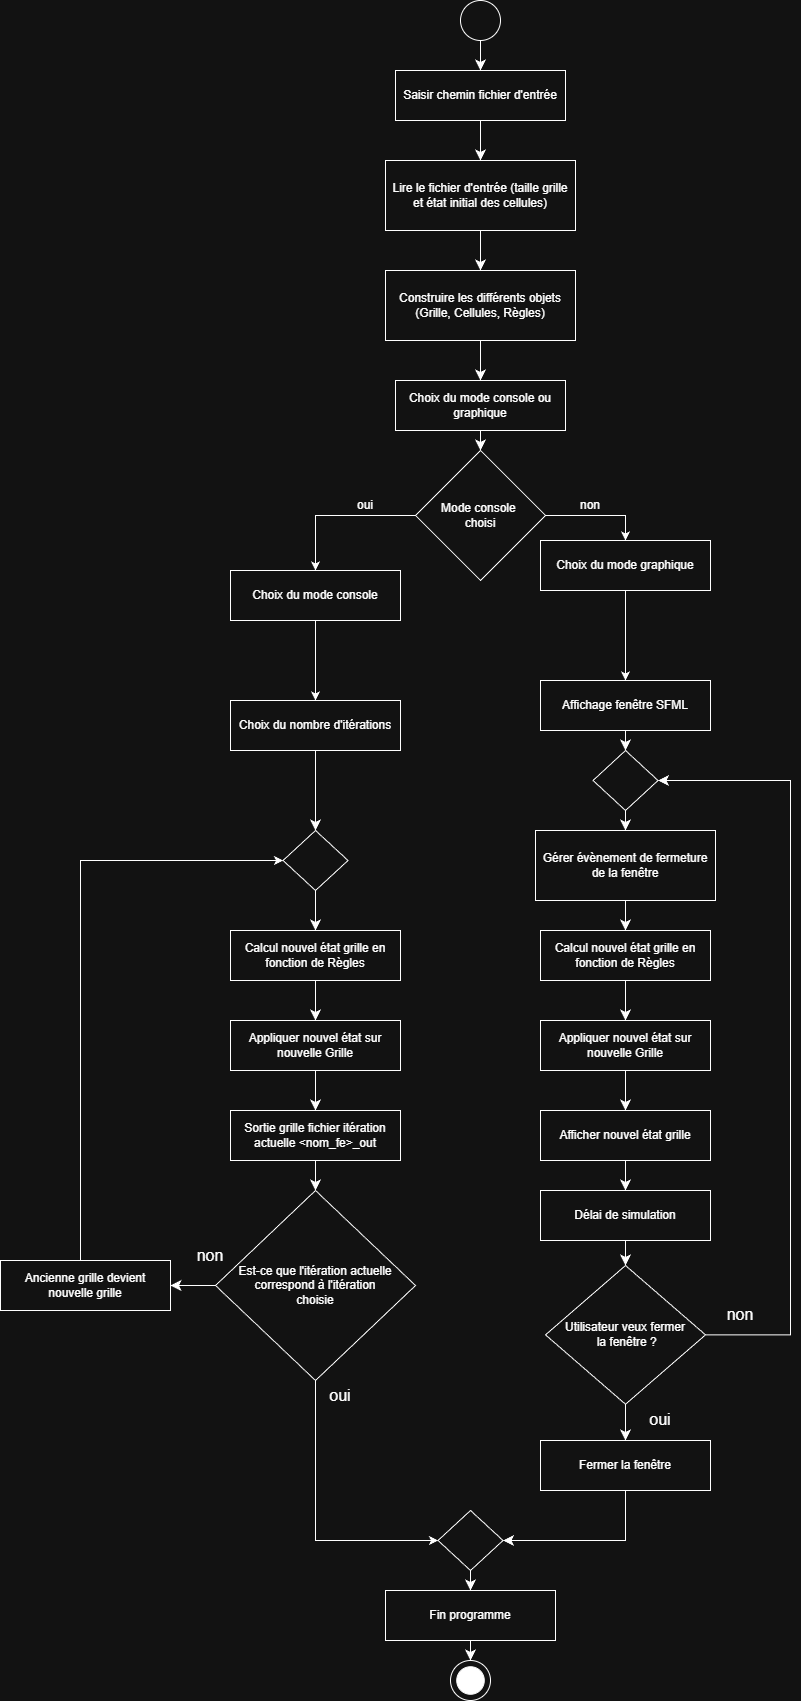

The diagram above was exported from draw.io. Its source (the exported page's mxGraphModel, read from the mxfile embedded in the PNG):
<mxGraphModel dx="1226" dy="628" grid="1" gridSize="10" guides="1" tooltips="1" connect="1" arrows="1" fold="1" page="1" pageScale="1" pageWidth="3300" pageHeight="4681" math="0" shadow="0">
  <root>
    <mxCell id="0" />
    <mxCell id="1" parent="0" />
    <mxCell id="QVfovJVbqum_0dQS8iKM-1" parent="1" style="ellipse;whiteSpace=wrap;html=1;aspect=fixed;" value="" vertex="1">
      <mxGeometry height="40" width="40" x="1500" y="610" as="geometry" />
    </mxCell>
    <mxCell id="QVfovJVbqum_0dQS8iKM-2" edge="1" parent="1" style="edgeStyle=none;curved=1;rounded=0;orthogonalLoop=1;jettySize=auto;html=1;entryX=0.5;entryY=0;entryDx=0;entryDy=0;fontSize=12;startSize=8;endSize=8;" target="QVfovJVbqum_0dQS8iKM-4">
      <mxGeometry relative="1" as="geometry">
        <mxPoint x="1520" y="650" as="sourcePoint" />
      </mxGeometry>
    </mxCell>
    <mxCell id="QVfovJVbqum_0dQS8iKM-3" edge="1" parent="1" source="QVfovJVbqum_0dQS8iKM-4" style="edgeStyle=none;curved=1;rounded=0;orthogonalLoop=1;jettySize=auto;html=1;entryX=0.5;entryY=0;entryDx=0;entryDy=0;fontSize=12;startSize=8;endSize=8;" target="QVfovJVbqum_0dQS8iKM-6">
      <mxGeometry relative="1" as="geometry" />
    </mxCell>
    <mxCell id="QVfovJVbqum_0dQS8iKM-4" parent="1" style="rounded=0;whiteSpace=wrap;html=1;" value="Saisir chemin fichier d'entrée" vertex="1">
      <mxGeometry height="50" width="170" x="1435" y="680" as="geometry" />
    </mxCell>
    <mxCell id="QVfovJVbqum_0dQS8iKM-5" edge="1" parent="1" source="QVfovJVbqum_0dQS8iKM-6" style="edgeStyle=none;curved=1;rounded=0;orthogonalLoop=1;jettySize=auto;html=1;entryX=0.5;entryY=0;entryDx=0;entryDy=0;fontSize=12;startSize=8;endSize=8;" target="QVfovJVbqum_0dQS8iKM-8">
      <mxGeometry relative="1" as="geometry" />
    </mxCell>
    <mxCell id="QVfovJVbqum_0dQS8iKM-6" parent="1" style="rounded=0;whiteSpace=wrap;html=1;" value="Lire le fichier d'entrée (taille grille et état initial des cellules)" vertex="1">
      <mxGeometry height="70" width="190" x="1425" y="770" as="geometry" />
    </mxCell>
    <mxCell id="QVfovJVbqum_0dQS8iKM-7" edge="1" parent="1" source="QVfovJVbqum_0dQS8iKM-8" style="edgeStyle=none;curved=1;rounded=0;orthogonalLoop=1;jettySize=auto;html=1;entryX=0.5;entryY=0;entryDx=0;entryDy=0;fontSize=12;startSize=8;endSize=8;" target="QVfovJVbqum_0dQS8iKM-10">
      <mxGeometry relative="1" as="geometry" />
    </mxCell>
    <mxCell id="QVfovJVbqum_0dQS8iKM-8" parent="1" style="rounded=0;whiteSpace=wrap;html=1;" value="Construire les différents objets (Grille, Cellules, Règles)" vertex="1">
      <mxGeometry height="70" width="190" x="1425" y="880" as="geometry" />
    </mxCell>
    <mxCell id="QVfovJVbqum_0dQS8iKM-9" edge="1" parent="1" source="QVfovJVbqum_0dQS8iKM-10" style="edgeStyle=none;curved=1;rounded=0;orthogonalLoop=1;jettySize=auto;html=1;entryX=0.5;entryY=0;entryDx=0;entryDy=0;fontSize=12;startSize=8;endSize=8;">
      <mxGeometry relative="1" as="geometry">
        <mxPoint x="1520" y="1060" as="targetPoint" />
      </mxGeometry>
    </mxCell>
    <mxCell id="QVfovJVbqum_0dQS8iKM-10" parent="1" style="rounded=0;whiteSpace=wrap;html=1;" value="Choix du mode console ou graphique" vertex="1">
      <mxGeometry height="50" width="170" x="1435" y="990" as="geometry" />
    </mxCell>
    <mxCell id="QVfovJVbqum_0dQS8iKM-11" edge="1" parent="1" source="QVfovJVbqum_0dQS8iKM-13" style="edgeStyle=orthogonalEdgeStyle;rounded=0;orthogonalLoop=1;jettySize=auto;html=1;entryX=0.5;entryY=0;entryDx=0;entryDy=0;" target="QVfovJVbqum_0dQS8iKM-15">
      <mxGeometry relative="1" as="geometry" />
    </mxCell>
    <mxCell id="QVfovJVbqum_0dQS8iKM-12" edge="1" parent="1" source="QVfovJVbqum_0dQS8iKM-13" style="edgeStyle=orthogonalEdgeStyle;rounded=0;orthogonalLoop=1;jettySize=auto;html=1;entryX=0.5;entryY=0;entryDx=0;entryDy=0;" target="QVfovJVbqum_0dQS8iKM-17">
      <mxGeometry relative="1" as="geometry">
        <Array as="points">
          <mxPoint x="1665" y="1125" />
        </Array>
      </mxGeometry>
    </mxCell>
    <mxCell id="QVfovJVbqum_0dQS8iKM-13" parent="1" style="rhombus;whiteSpace=wrap;html=1;" value="Mode console&amp;nbsp;&lt;div&gt;choisi&lt;/div&gt;" vertex="1">
      <mxGeometry height="130" width="130" x="1455" y="1060" as="geometry" />
    </mxCell>
    <mxCell id="v9vlSEf4f2ea38HlZAtB-3" edge="1" parent="1" source="QVfovJVbqum_0dQS8iKM-15" style="edgeStyle=orthogonalEdgeStyle;rounded=0;orthogonalLoop=1;jettySize=auto;html=1;entryX=0.5;entryY=0;entryDx=0;entryDy=0;" target="QVfovJVbqum_0dQS8iKM-52">
      <mxGeometry relative="1" as="geometry" />
    </mxCell>
    <mxCell id="QVfovJVbqum_0dQS8iKM-15" parent="1" style="rounded=0;whiteSpace=wrap;html=1;" value="Choix du mode console" vertex="1">
      <mxGeometry height="50" width="170" x="1270" y="1180" as="geometry" />
    </mxCell>
    <mxCell id="v9vlSEf4f2ea38HlZAtB-8" edge="1" parent="1" source="QVfovJVbqum_0dQS8iKM-17" style="edgeStyle=orthogonalEdgeStyle;rounded=0;orthogonalLoop=1;jettySize=auto;html=1;entryX=0.5;entryY=0;entryDx=0;entryDy=0;" target="QVfovJVbqum_0dQS8iKM-19">
      <mxGeometry relative="1" as="geometry" />
    </mxCell>
    <mxCell id="QVfovJVbqum_0dQS8iKM-17" parent="1" style="rounded=0;whiteSpace=wrap;html=1;" value="Choix du mode graphique" vertex="1">
      <mxGeometry height="50" width="170" x="1580" y="1150" as="geometry" />
    </mxCell>
    <mxCell id="QVfovJVbqum_0dQS8iKM-18" edge="1" parent="1" source="QVfovJVbqum_0dQS8iKM-19" style="edgeStyle=none;curved=1;rounded=0;orthogonalLoop=1;jettySize=auto;html=1;entryX=0.5;entryY=0;entryDx=0;entryDy=0;fontSize=12;startSize=8;endSize=8;" target="QVfovJVbqum_0dQS8iKM-54">
      <mxGeometry relative="1" as="geometry" />
    </mxCell>
    <mxCell id="QVfovJVbqum_0dQS8iKM-19" parent="1" style="rounded=0;whiteSpace=wrap;html=1;" value="Affichage fenêtre SFML" vertex="1">
      <mxGeometry height="50" width="170" x="1580" y="1290" as="geometry" />
    </mxCell>
    <mxCell id="QVfovJVbqum_0dQS8iKM-22" parent="1" style="text;html=1;whiteSpace=wrap;strokeColor=none;fillColor=none;align=center;verticalAlign=middle;rounded=0;" value="oui" vertex="1">
      <mxGeometry height="30" width="60" x="1375" y="1100" as="geometry" />
    </mxCell>
    <mxCell id="QVfovJVbqum_0dQS8iKM-23" parent="1" style="text;html=1;whiteSpace=wrap;strokeColor=none;fillColor=none;align=center;verticalAlign=middle;rounded=0;" value="non" vertex="1">
      <mxGeometry height="30" width="60" x="1600" y="1100" as="geometry" />
    </mxCell>
    <mxCell id="QVfovJVbqum_0dQS8iKM-24" edge="1" parent="1" style="edgeStyle=none;curved=1;rounded=0;orthogonalLoop=1;jettySize=auto;html=1;entryX=0.5;entryY=0;entryDx=0;entryDy=0;fontSize=12;startSize=8;endSize=8;" target="QVfovJVbqum_0dQS8iKM-27">
      <mxGeometry relative="1" as="geometry">
        <mxPoint x="1355" y="1490" as="sourcePoint" />
      </mxGeometry>
    </mxCell>
    <mxCell id="QVfovJVbqum_0dQS8iKM-26" edge="1" parent="1" source="QVfovJVbqum_0dQS8iKM-27" style="edgeStyle=none;curved=1;rounded=0;orthogonalLoop=1;jettySize=auto;html=1;entryX=0.5;entryY=0;entryDx=0;entryDy=0;fontSize=12;startSize=8;endSize=8;" target="QVfovJVbqum_0dQS8iKM-33">
      <mxGeometry relative="1" as="geometry" />
    </mxCell>
    <mxCell id="QVfovJVbqum_0dQS8iKM-27" parent="1" style="rounded=0;whiteSpace=wrap;html=1;" value="Calcul nouvel état grille en&lt;div&gt;fonction de Règles&lt;/div&gt;" vertex="1">
      <mxGeometry height="50" width="170" x="1270" y="1540" as="geometry" />
    </mxCell>
    <mxCell id="QVfovJVbqum_0dQS8iKM-28" edge="1" parent="1" source="QVfovJVbqum_0dQS8iKM-29" style="edgeStyle=none;curved=1;rounded=0;orthogonalLoop=1;jettySize=auto;html=1;entryX=0.5;entryY=0;entryDx=0;entryDy=0;fontSize=12;startSize=8;endSize=8;" target="QVfovJVbqum_0dQS8iKM-31">
      <mxGeometry relative="1" as="geometry" />
    </mxCell>
    <mxCell id="QVfovJVbqum_0dQS8iKM-29" parent="1" style="rounded=0;whiteSpace=wrap;html=1;" value="Calcul nouvel état grille en fonction de Règles" vertex="1">
      <mxGeometry height="50" width="170" x="1580" y="1540" as="geometry" />
    </mxCell>
    <mxCell id="QVfovJVbqum_0dQS8iKM-30" edge="1" parent="1" source="QVfovJVbqum_0dQS8iKM-31" style="edgeStyle=none;curved=1;rounded=0;orthogonalLoop=1;jettySize=auto;html=1;entryX=0.5;entryY=0;entryDx=0;entryDy=0;fontSize=12;startSize=8;endSize=8;" target="QVfovJVbqum_0dQS8iKM-47">
      <mxGeometry relative="1" as="geometry" />
    </mxCell>
    <mxCell id="QVfovJVbqum_0dQS8iKM-31" parent="1" style="rounded=0;whiteSpace=wrap;html=1;" value="Appliquer nouvel état sur nouvelle Grille" vertex="1">
      <mxGeometry height="50" width="170" x="1580" y="1630" as="geometry" />
    </mxCell>
    <mxCell id="QVfovJVbqum_0dQS8iKM-32" edge="1" parent="1" source="QVfovJVbqum_0dQS8iKM-33" style="edgeStyle=none;curved=1;rounded=0;orthogonalLoop=1;jettySize=auto;html=1;entryX=0.5;entryY=0;entryDx=0;entryDy=0;fontSize=12;startSize=8;endSize=8;" target="QVfovJVbqum_0dQS8iKM-38">
      <mxGeometry relative="1" as="geometry" />
    </mxCell>
    <mxCell id="QVfovJVbqum_0dQS8iKM-33" parent="1" style="rounded=0;whiteSpace=wrap;html=1;" value="Appliquer nouvel état sur&lt;div&gt;nouvelle Grille&lt;/div&gt;" vertex="1">
      <mxGeometry height="50" width="170" x="1270" y="1630" as="geometry" />
    </mxCell>
    <mxCell id="QVfovJVbqum_0dQS8iKM-34" edge="1" parent="1" source="QVfovJVbqum_0dQS8iKM-36" style="edgeStyle=none;curved=1;rounded=0;orthogonalLoop=1;jettySize=auto;html=1;entryX=1;entryY=0.5;entryDx=0;entryDy=0;fontSize=12;startSize=8;endSize=8;" target="QVfovJVbqum_0dQS8iKM-43">
      <mxGeometry relative="1" as="geometry" />
    </mxCell>
    <mxCell id="v9vlSEf4f2ea38HlZAtB-6" edge="1" parent="1" source="QVfovJVbqum_0dQS8iKM-36" style="edgeStyle=orthogonalEdgeStyle;rounded=0;orthogonalLoop=1;jettySize=auto;html=1;entryX=0;entryY=0.5;entryDx=0;entryDy=0;" target="QVfovJVbqum_0dQS8iKM-60">
      <mxGeometry relative="1" as="geometry">
        <Array as="points">
          <mxPoint x="1355" y="2150" />
        </Array>
      </mxGeometry>
    </mxCell>
    <mxCell id="QVfovJVbqum_0dQS8iKM-36" parent="1" style="rhombus;whiteSpace=wrap;html=1;" value="Est-ce que l'itération actuelle correspond à l'itération&lt;div&gt;choisie&lt;/div&gt;" vertex="1">
      <mxGeometry height="190" width="200" x="1255" y="1800" as="geometry" />
    </mxCell>
    <mxCell id="QVfovJVbqum_0dQS8iKM-37" edge="1" parent="1" source="QVfovJVbqum_0dQS8iKM-38" style="edgeStyle=none;curved=1;rounded=0;orthogonalLoop=1;jettySize=auto;html=1;entryX=0.5;entryY=0;entryDx=0;entryDy=0;fontSize=12;startSize=8;endSize=8;" target="QVfovJVbqum_0dQS8iKM-36">
      <mxGeometry relative="1" as="geometry" />
    </mxCell>
    <mxCell id="QVfovJVbqum_0dQS8iKM-38" parent="1" style="rounded=0;whiteSpace=wrap;html=1;" value="Sortie grille fichier itération actuelle &amp;lt;nom_fe&amp;gt;_out" vertex="1">
      <mxGeometry height="50" width="170" x="1270" y="1720" as="geometry" />
    </mxCell>
    <mxCell id="QVfovJVbqum_0dQS8iKM-39" parent="1" style="text;html=1;whiteSpace=wrap;strokeColor=none;fillColor=none;align=center;verticalAlign=middle;rounded=0;fontSize=16;" value="oui" vertex="1">
      <mxGeometry height="30" width="60" x="1350" y="1990" as="geometry" />
    </mxCell>
    <mxCell id="QVfovJVbqum_0dQS8iKM-40" parent="1" style="ellipse;whiteSpace=wrap;html=1;aspect=fixed;" value="" vertex="1">
      <mxGeometry height="40" width="40" x="1490" y="2270" as="geometry" />
    </mxCell>
    <mxCell id="QVfovJVbqum_0dQS8iKM-41" parent="1" style="ellipse;whiteSpace=wrap;html=1;aspect=fixed;fillColor=light-dark(#FFFFFF,#FFFFFF);" value="" vertex="1">
      <mxGeometry height="27.5" width="27.5" x="1496.25" y="2276.25" as="geometry" />
    </mxCell>
    <mxCell id="v9vlSEf4f2ea38HlZAtB-5" edge="1" parent="1" source="QVfovJVbqum_0dQS8iKM-43" style="edgeStyle=orthogonalEdgeStyle;rounded=0;orthogonalLoop=1;jettySize=auto;html=1;entryX=0;entryY=0.5;entryDx=0;entryDy=0;" target="v9vlSEf4f2ea38HlZAtB-4">
      <mxGeometry relative="1" as="geometry">
        <Array as="points">
          <mxPoint x="1120" y="1470" />
        </Array>
      </mxGeometry>
    </mxCell>
    <mxCell id="QVfovJVbqum_0dQS8iKM-43" parent="1" style="rounded=0;whiteSpace=wrap;html=1;" value="Ancienne grille devient nouvelle grille" vertex="1">
      <mxGeometry height="50" width="170" x="1040" y="1870" as="geometry" />
    </mxCell>
    <mxCell id="QVfovJVbqum_0dQS8iKM-46" edge="1" parent="1" source="QVfovJVbqum_0dQS8iKM-47" style="edgeStyle=none;curved=1;rounded=0;orthogonalLoop=1;jettySize=auto;html=1;entryX=0.5;entryY=0;entryDx=0;entryDy=0;fontSize=12;startSize=8;endSize=8;" target="QVfovJVbqum_0dQS8iKM-49">
      <mxGeometry relative="1" as="geometry" />
    </mxCell>
    <mxCell id="QVfovJVbqum_0dQS8iKM-47" parent="1" style="rounded=0;whiteSpace=wrap;html=1;" value="Afficher nouvel état grille" vertex="1">
      <mxGeometry height="50" width="170" x="1580" y="1720" as="geometry" />
    </mxCell>
    <mxCell id="QVfovJVbqum_0dQS8iKM-48" edge="1" parent="1" source="QVfovJVbqum_0dQS8iKM-49" style="edgeStyle=none;curved=1;rounded=0;orthogonalLoop=1;jettySize=auto;html=1;entryX=0.5;entryY=0;entryDx=0;entryDy=0;fontSize=12;startSize=8;endSize=8;" target="QVfovJVbqum_0dQS8iKM-65">
      <mxGeometry relative="1" as="geometry" />
    </mxCell>
    <mxCell id="QVfovJVbqum_0dQS8iKM-49" parent="1" style="rounded=0;whiteSpace=wrap;html=1;" value="Délai de simulation" vertex="1">
      <mxGeometry height="50" width="170" x="1580" y="1800" as="geometry" />
    </mxCell>
    <mxCell id="QVfovJVbqum_0dQS8iKM-50" parent="1" style="text;html=1;whiteSpace=wrap;strokeColor=none;fillColor=none;align=center;verticalAlign=middle;rounded=0;fontSize=16;" value="non" vertex="1">
      <mxGeometry height="30" width="60" x="1220" y="1850" as="geometry" />
    </mxCell>
    <mxCell id="QVfovJVbqum_0dQS8iKM-51" edge="1" parent="1" source="QVfovJVbqum_0dQS8iKM-52" style="edgeStyle=none;curved=1;rounded=0;orthogonalLoop=1;jettySize=auto;html=1;entryX=0.5;entryY=0;entryDx=0;entryDy=0;fontSize=12;startSize=8;endSize=8;">
      <mxGeometry relative="1" as="geometry">
        <mxPoint x="1355" y="1440" as="targetPoint" />
      </mxGeometry>
    </mxCell>
    <mxCell id="QVfovJVbqum_0dQS8iKM-52" parent="1" style="rounded=0;whiteSpace=wrap;html=1;" value="Choix du nombre d'itérations" vertex="1">
      <mxGeometry height="50" width="170" x="1270" y="1310" as="geometry" />
    </mxCell>
    <mxCell id="QVfovJVbqum_0dQS8iKM-53" edge="1" parent="1" source="QVfovJVbqum_0dQS8iKM-54" style="edgeStyle=none;curved=1;rounded=0;orthogonalLoop=1;jettySize=auto;html=1;entryX=0.5;entryY=0;entryDx=0;entryDy=0;fontSize=12;startSize=8;endSize=8;" target="QVfovJVbqum_0dQS8iKM-56">
      <mxGeometry relative="1" as="geometry" />
    </mxCell>
    <mxCell id="QVfovJVbqum_0dQS8iKM-54" parent="1" style="rhombus;whiteSpace=wrap;html=1;" value="" vertex="1">
      <mxGeometry height="60" width="65" x="1632.5" y="1360" as="geometry" />
    </mxCell>
    <mxCell id="QVfovJVbqum_0dQS8iKM-55" edge="1" parent="1" source="QVfovJVbqum_0dQS8iKM-56" style="edgeStyle=none;curved=1;rounded=0;orthogonalLoop=1;jettySize=auto;html=1;fontSize=12;startSize=8;endSize=8;" target="QVfovJVbqum_0dQS8iKM-29">
      <mxGeometry relative="1" as="geometry" />
    </mxCell>
    <mxCell id="QVfovJVbqum_0dQS8iKM-56" parent="1" style="rounded=0;whiteSpace=wrap;html=1;" value="Gérer évènement de fermeture de la fenêtre" vertex="1">
      <mxGeometry height="70" width="180" x="1575" y="1440" as="geometry" />
    </mxCell>
    <mxCell id="QVfovJVbqum_0dQS8iKM-57" edge="1" parent="1" source="QVfovJVbqum_0dQS8iKM-58" style="edgeStyle=orthogonalEdgeStyle;rounded=0;orthogonalLoop=1;jettySize=auto;html=1;entryX=1;entryY=0.5;entryDx=0;entryDy=0;fontSize=12;startSize=8;endSize=8;" target="QVfovJVbqum_0dQS8iKM-60">
      <mxGeometry relative="1" as="geometry">
        <Array as="points">
          <mxPoint x="1665" y="2150" />
        </Array>
      </mxGeometry>
    </mxCell>
    <mxCell id="QVfovJVbqum_0dQS8iKM-58" parent="1" style="rounded=0;whiteSpace=wrap;html=1;" value="Fermer la fenêtre" vertex="1">
      <mxGeometry height="50" width="170" x="1580" y="2050" as="geometry" />
    </mxCell>
    <mxCell id="QVfovJVbqum_0dQS8iKM-59" edge="1" parent="1" source="QVfovJVbqum_0dQS8iKM-60" style="edgeStyle=none;curved=1;rounded=0;orthogonalLoop=1;jettySize=auto;html=1;entryX=0.5;entryY=0;entryDx=0;entryDy=0;fontSize=12;startSize=8;endSize=8;" target="QVfovJVbqum_0dQS8iKM-62">
      <mxGeometry relative="1" as="geometry" />
    </mxCell>
    <mxCell id="QVfovJVbqum_0dQS8iKM-60" parent="1" style="rhombus;whiteSpace=wrap;html=1;" value="" vertex="1">
      <mxGeometry height="60" width="65" x="1477.5" y="2120" as="geometry" />
    </mxCell>
    <mxCell id="QVfovJVbqum_0dQS8iKM-61" edge="1" parent="1" source="QVfovJVbqum_0dQS8iKM-62" style="edgeStyle=none;curved=1;rounded=0;orthogonalLoop=1;jettySize=auto;html=1;entryX=0.5;entryY=0;entryDx=0;entryDy=0;fontSize=12;startSize=8;endSize=8;" target="QVfovJVbqum_0dQS8iKM-40">
      <mxGeometry relative="1" as="geometry" />
    </mxCell>
    <mxCell id="QVfovJVbqum_0dQS8iKM-62" parent="1" style="rounded=0;whiteSpace=wrap;html=1;" value="Fin programme" vertex="1">
      <mxGeometry height="50" width="170" x="1425" y="2200" as="geometry" />
    </mxCell>
    <mxCell id="QVfovJVbqum_0dQS8iKM-63" edge="1" parent="1" source="QVfovJVbqum_0dQS8iKM-65" style="edgeStyle=orthogonalEdgeStyle;rounded=0;orthogonalLoop=1;jettySize=auto;html=1;entryX=1;entryY=0.5;entryDx=0;entryDy=0;fontSize=12;startSize=8;endSize=8;" target="QVfovJVbqum_0dQS8iKM-54">
      <mxGeometry relative="1" as="geometry">
        <Array as="points">
          <mxPoint x="1830" y="1944" />
          <mxPoint x="1830" y="1390" />
        </Array>
      </mxGeometry>
    </mxCell>
    <mxCell id="QVfovJVbqum_0dQS8iKM-64" edge="1" parent="1" source="QVfovJVbqum_0dQS8iKM-65" style="edgeStyle=none;curved=1;rounded=0;orthogonalLoop=1;jettySize=auto;html=1;entryX=0.5;entryY=0;entryDx=0;entryDy=0;fontSize=12;startSize=8;endSize=8;" target="QVfovJVbqum_0dQS8iKM-58">
      <mxGeometry relative="1" as="geometry" />
    </mxCell>
    <mxCell id="QVfovJVbqum_0dQS8iKM-65" parent="1" style="rhombus;whiteSpace=wrap;html=1;" value="Utilisateur veux fermer&lt;div&gt;&amp;nbsp;la fenêtre ?&lt;/div&gt;" vertex="1">
      <mxGeometry height="138.75" width="160" x="1585" y="1875" as="geometry" />
    </mxCell>
    <mxCell id="QVfovJVbqum_0dQS8iKM-66" parent="1" style="text;html=1;whiteSpace=wrap;strokeColor=none;fillColor=none;align=center;verticalAlign=middle;rounded=0;fontSize=16;" value="oui" vertex="1">
      <mxGeometry height="30" width="60" x="1670" y="2013.75" as="geometry" />
    </mxCell>
    <mxCell id="QVfovJVbqum_0dQS8iKM-67" parent="1" style="text;html=1;whiteSpace=wrap;strokeColor=none;fillColor=none;align=center;verticalAlign=middle;rounded=0;fontSize=16;" value="non" vertex="1">
      <mxGeometry height="30" width="60" x="1750" y="1908.75" as="geometry" />
    </mxCell>
    <mxCell id="v9vlSEf4f2ea38HlZAtB-4" parent="1" style="rhombus;whiteSpace=wrap;html=1;" value="" vertex="1">
      <mxGeometry height="60" width="65" x="1322.5" y="1440" as="geometry" />
    </mxCell>
  </root>
</mxGraphModel>